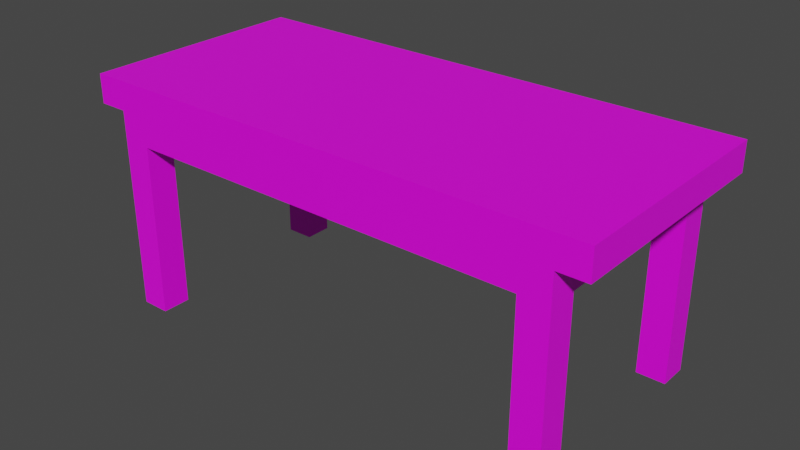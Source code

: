 # Source: Soffbord.blend  (saved by Blender 2.80.75; exported with 4.5.12 LTS)
import bpy
from mathutils import Matrix  # noqa: F401  (used for matrix-valued properties, if any)

bpy.ops.wm.read_factory_settings(use_empty=True)
scene = bpy.context.scene
scene.name = 'Scene'

# ---- collections
col_collection = bpy.data.collections.new('Collection'); scene.collection.children.link(col_collection)

# ---- images (referenced by path relative to the original .blend; pixels are not part of the script)
import os
ASSET_DIR = os.environ.get("B2B_ASSET_DIR", "")  # directory of the original .blend (textures are referenced by path, not embedded)
HERE = os.path.dirname(os.path.abspath(__file__))  # packed textures are extracted next to this script under _unpacked/

def load_image(name, relpath, width, height, colorspace="sRGB"):
    """Load a texture the original file referenced (path relative to the .blend, or extracted next to this script)."""
    p = next((c for c in (os.path.join(HERE, relpath), os.path.join(ASSET_DIR, relpath)) if relpath and os.path.exists(c)), "")
    if p:
        img = bpy.data.images.load(p, check_existing=True)
        img.name = name
    else:  # same state as the original file: an image datablock whose file is absent (Cycles renders it pink)
        img = bpy.data.images.new(name, width, height)
        img.source = "FILE"
        img.filepath = "//" + (relpath or name)
    img.colorspace_settings.name = colorspace
    return img
img_none_003_base_color = load_image('none.003 Base Color', 'soffbord.png', 1024, 1024, 'sRGB')

# ---- materials (node trees are filled in below, after node groups)
mat_none_003 = bpy.data.materials.new('none.003')
mat_none_003.use_transparent_shadow = False

# ---- material node trees
mat_none_003.use_nodes = True; mat_none_003.node_tree.nodes.clear()
_N = mat_none_003.node_tree.nodes; _L = mat_none_003.node_tree.links
n0 = _N.new('ShaderNodeOutputMaterial'); n0.name = 'Material Output'; n0.location = (300, 300)
n1 = _N.new('ShaderNodeBsdfPrincipled'); n1.name = 'Principled BSDF'; n1.location = (10, 300)
n1.distribution = 'GGX'
n1.subsurface_method = 'BURLEY'
n1.inputs[3].default_value = 1.45
n1.inputs[27].default_value = (0.0, 0.0, 0.0, 1.0)
n1.inputs[28].default_value = 1.0
n2 = _N.new('ShaderNodeTexImage'); n2.name = 'Image Texture'; n2.location = (-280, 270)
n2.image = img_none_003_base_color
_L.new(n1.outputs[0], n0.inputs[0])
_L.new(n2.outputs[0], n1.inputs[0])
n0.is_active_output = True

# ---- world
world_world = bpy.data.worlds.new('World'); scene.world = world_world
world_world.use_nodes = True; world_world.node_tree.nodes.clear()
_N = world_world.node_tree.nodes; _L = world_world.node_tree.links
n0 = _N.new('ShaderNodeOutputWorld'); n0.name = 'World Output'; n0.location = (300, 300)
n1 = _N.new('ShaderNodeBackground'); n1.name = 'Background'; n1.location = (10, 300)
n1.inputs[0].default_value = (0.05088, 0.05088, 0.05088, 1.0)
_L.new(n1.outputs[0], n0.inputs[0])
n0.is_active_output = True
world_world.color = (0.05088, 0.05088, 0.05088)
world_world.use_sun_shadow = False
world_world.sun_shadow_jitter_overblur = 0.0

# ---- meshes
me_converted_out_003 = bpy.data.meshes.new('converted_out.003')
me_converted_out_003.from_pydata([(0.625, 0.375, -0.5), (0.625, 0.375, 0.5), (0.625, 0.5, 0.5), (0.625, 0.5, -0.5), (-1.625, 0.375, -0.5), (-1.625, 0.375, 0.5), (-1.625, 0.5, 0.5), (-1.625, 0.5, -0.5), (0.5, -0.5, -0.5), (0.5, -0.5, -0.375), (0.5, 0.25, -0.375), (0.375, -0.5, -0.5), (0.375, -0.5, -0.375), (0.375, 0.25, -0.375), (-1.375, -0.5, 0.375), (-1.375, -0.5, 0.5), (-1.375, 0.25, 0.5), (-1.375, 0.25, 0.375), (-1.5, -0.5, 0.375), (-1.5, -0.5, 0.5), (-1.5, 0.25, 0.5), (-1.5, 0.25, 0.375), (0.5, -0.5, 0.375), (0.5, -0.5, 0.5), (0.5, 0.25, 0.5), (0.5, 0.25, 0.375), (0.375, -0.5, 0.375), (0.375, -0.5, 0.5), (0.375, 0.25, 0.5), (0.375, 0.25, 0.375), (-1.375, -0.5, -0.5), (-1.375, -0.5, -0.375), (-1.375, 0.25, -0.375), (-1.375, 0.25, -0.5), (-1.5, -0.5, -0.5), (-1.5, -0.5, -0.375), (-1.5, 0.25, -0.375), (-1.5, 0.25, -0.5), (0.375, 0.25, -0.5), (0.375, 0.25, 0.5), (0.375, 0.375, 0.5), (0.375, 0.375, -0.5), (-1.375, 0.25, -0.5), (-1.375, 0.25, 0.5), (-1.375, 0.375, 0.5), (-1.375, 0.375, -0.5), (0.5, 0.25, -0.5), (0.5, 0.25, 0.5), (0.5, 0.375, 0.5), (0.5, 0.375, -0.5), (0.375, 0.25, -0.5), (0.375, 0.25, 0.5), (0.375, 0.375, 0.5), (0.375, 0.375, -0.5), (-1.375, 0.25, -0.5), (-1.375, 0.375, -0.5), (-1.5, 0.25, -0.5), (-1.5, 0.25, 0.5), (-1.5, 0.375, 0.5), (-1.5, 0.375, -0.5)], [], [(0, 1, 2, 3), (4, 5, 6, 7), (0, 3, 7, 4), (1, 2, 6, 5), (50, 46, 49, 53), (3, 2, 6, 7), (8, 11, 50, 46), (50, 51, 47, 46), (50, 11, 12, 13), (9, 10, 13, 12), (8, 9, 12, 11), (1, 0, 4, 5), (14, 15, 16, 17), (18, 19, 20, 21), (14, 17, 21, 18), (15, 16, 20, 19), (14, 15, 19, 18), (17, 16, 20, 21), (22, 23, 24, 25), (26, 27, 28, 29), (22, 25, 29, 26), (23, 24, 28, 27), (22, 23, 27, 26), (25, 24, 28, 29), (30, 31, 32, 33), (34, 35, 36, 37), (30, 33, 37, 34), (31, 32, 36, 35), (30, 31, 35, 34), (33, 32, 36, 37), (38, 39, 40, 41), (42, 32, 17, 43, 57, 21, 36, 56), (38, 41, 45, 42), (39, 40, 44, 43), (46, 47, 48, 49), (50, 51, 52, 53), (47, 48, 52, 51), (10, 9, 8, 46), (49, 48, 52, 53), (56, 57, 58, 59), (54, 55, 59, 56), (44, 58, 57, 43), (39, 38, 42, 43)])
_uv = me_converted_out_003.uv_layers.new(name='UVMap')
_uv.uv.foreach_set('vector', [0.7143, 0.8462, 0.7143, 0.5385, 0.75, 0.5385, 0.75, 0.8462, 0.75, 0.8462, 0.75, 0.5385, 0.7857, 0.5385, 0.7857, 0.8462, 0.8571, 1.834e-08, 0.8929, 0.0, 0.8929, 0.6923, 0.8571, 0.6923, 0.8929, 1.834e-08, 0.9286, 0.0, 0.9286, 0.6923, 0.8929, 0.6923, 0.6786, 0.8462, 0.7143, 0.8462, 0.7143, 0.8846, 0.6786, 0.8846, 0.2857, 7.336e-08, 0.5714, 0.0, 0.5714, 0.6923, 0.2857, 0.6923, 0.5357, 0.6923, 0.5714, 0.6923, 0.5714, 0.9231, 0.5357, 0.9231, 0.8214, 0.5385, 0.8214, 0.8462, 0.7857, 0.8462, 0.7857, 0.5385, 0.1429, 0.6923, 0.1429, 0.9231, 0.1071, 0.9231, 0.1071, 0.6923, 0.3571, 0.6923, 0.3571, 0.9231, 0.3214, 0.9231, 0.3214, 0.6923, 0.6786, 0.9231, 0.6786, 0.8846, 0.7143, 0.8846, 0.7143, 0.9231, 0.0, 7.336e-08, 0.2857, 0.0, 0.2857, 0.6923, 1.107e-07, 0.6923, 0.9286, 0.9231, 0.8929, 0.9231, 0.8929, 0.6923, 0.9286, 0.6923, 0.25, 0.9231, 0.2143, 0.9231, 0.2143, 0.6923, 0.25, 0.6923, 0.5357, 0.6923, 0.5357, 0.9231, 0.5, 0.9231, 0.5, 0.6923, 0.5, 0.6923, 0.5, 0.9231, 0.4643, 0.9231, 0.4643, 0.6923, 0.5714, 0.9231, 0.5714, 0.8846, 0.6071, 0.8846, 0.6071, 0.9231, 0.5714, 0.8846, 0.5714, 0.8462, 0.6071, 0.8462, 0.6071, 0.8846, 0.3929, 0.9231, 0.3571, 0.9231, 0.3571, 0.6923, 0.3929, 0.6923, 0.1786, 0.9231, 0.1429, 0.9231, 0.1429, 0.6923, 0.1786, 0.6923, 0.3214, 0.6923, 0.3214, 0.9231, 0.2857, 0.9231, 0.2857, 0.6923, 0.2857, 0.6923, 0.2857, 0.9231, 0.25, 0.9231, 0.25, 0.6923, 0.6429, 0.9231, 0.6429, 0.8846, 0.6786, 0.8846, 0.6786, 0.9231, 0.6071, 0.8846, 0.6071, 0.8462, 0.6429, 0.8462, 0.6429, 0.8846, 0.8929, 0.9231, 0.8571, 0.9231, 0.8571, 0.6923, 0.8929, 0.6923, 0.2143, 0.9231, 0.1786, 0.9231, 0.1786, 0.6923, 0.2143, 0.6923, 0.4286, 0.6923, 0.4286, 0.9231, 0.3929, 0.9231, 0.3929, 0.6923, 0.4643, 0.6923, 0.4643, 0.9231, 0.4286, 0.9231, 0.4286, 0.6923, 0.6071, 0.9231, 0.6071, 0.8846, 0.6429, 0.8846, 0.6429, 0.9231, 0.6429, 0.8846, 0.6429, 0.8462, 0.6786, 0.8462, 0.6786, 0.8846, 0.6429, 0.8462, 0.6429, 0.5385, 0.6786, 0.5385, 0.6786, 0.8462, 0.03571, 1.0, 0.03571, 0.9615, 0.03571, 0.7308, 0.03571, 0.6923, 0.07143, 0.6923, 0.07143, 0.7308, 0.07143, 0.9615, 0.07143, 1.0, 0.9643, 1.834e-08, 1.0, 0.0, 1.0, 0.5385, 0.9643, 0.5385, 0.9286, 1.834e-08, 0.9643, 0.0, 0.9643, 0.5385, 0.9286, 0.5385, 0.6786, 0.8462, 0.6786, 0.5385, 0.7143, 0.5385, 0.7143, 0.8462, 0.6071, 0.8462, 0.6071, 0.5385, 0.6429, 0.5385, 0.6429, 0.8462, 0.75, 0.8462, 0.75, 0.8846, 0.7143, 0.8846, 0.7143, 0.8462, 0.07143, 0.9231, 0.07143, 0.6923, 0.1071, 0.6923, 0.1071, 0.9231, 3.406e-08, 1.0, 0.0, 0.6923, 0.03571, 0.6923, 0.03571, 1.0, 0.5714, 0.8462, 0.5714, 0.5385, 0.6071, 0.5385, 0.6071, 0.8462, 0.8214, 0.8462, 0.8214, 0.8846, 0.7857, 0.8846, 0.7857, 0.8462, 0.7857, 0.8846, 0.75, 0.8846, 0.75, 0.8462, 0.7857, 0.8462, 0.5714, 4.585e-08, 0.8571, 0.0, 0.8571, 0.5385, 0.5714, 0.5385])
me_converted_out_003.materials.append(mat_none_003)
me_converted_out_003.use_remesh_preserve_volume = False
me_converted_out_003.use_remesh_preserve_attributes = False
me_converted_out_003.use_mirror_vertex_groups = False
me_converted_out_003.update()

# ---- objects
ob_converted_out_003 = bpy.data.objects.new('converted_out.003', me_converted_out_003)

# ---- transforms, parenting, visibility, modifiers, constraints
ob_converted_out_003.location = (0.0, 0.0, 0.0)
ob_converted_out_003.rotation_euler = (1.571, -0.0, 0.0)
ob_converted_out_003.lineart.crease_threshold = 0.0

# ---- collection membership
col_collection.objects.link(ob_converted_out_003)

# ---- scene / render settings (as saved in the file)
scene.frame_start = 1; scene.frame_end = 250; scene.frame_set(1)
scene.render.engine = 'BLENDER_EEVEE_NEXT'
scene.cycles.use_denoising = False
scene.cycles.samples = 128
scene.cycles.sampling_pattern = 'TABULATED_SOBOL'
scene.cycles.use_adaptive_sampling = False
scene.cycles.use_light_tree = False
scene.view_settings.view_transform = 'Filmic'
bpy.context.view_layer.update()

# ---- added for rendering (the .blend has no active camera and no usable light): camera, sun
cam_auto = bpy.data.cameras.new('AutoCamera')
cam_auto.lens = 50.0
cam_auto.sensor_width = 36.0
cam_auto.clip_end = 1000.0
ob_auto_camera = bpy.data.objects.new('AutoCamera', cam_auto)
scene.collection.objects.link(ob_auto_camera)
ob_auto_camera.location = (1.95882, -2.95058, 1.96705)
ob_auto_camera.rotation_euler = (1.09748, -7.21219e-08, 0.694738)
scene.camera = ob_auto_camera
light_auto_sun = bpy.data.lights.new('AutoSun', 'SUN')
light_auto_sun.energy = 3.0
light_auto_sun.angle = 0.0523599
ob_auto_sun = bpy.data.objects.new('AutoSun', light_auto_sun)
scene.collection.objects.link(ob_auto_sun)
ob_auto_sun.rotation_euler = (0.872665, 0.174533, 0.523599)
bpy.context.view_layer.update()
